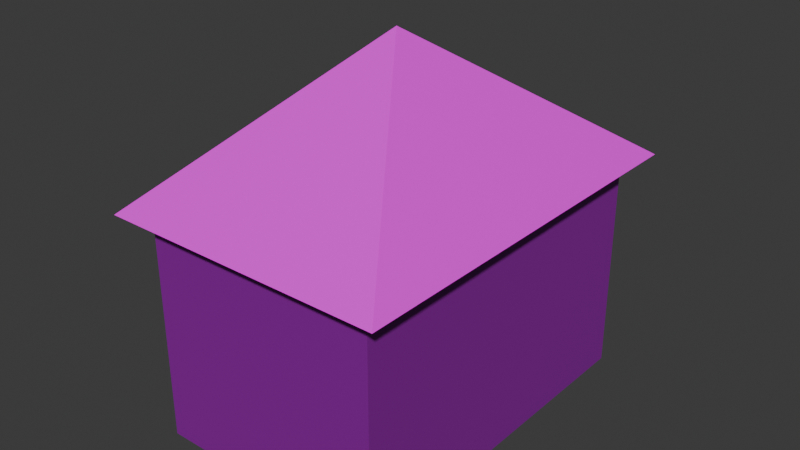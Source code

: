 # Source: purple_house.blend  (saved by Blender 4.5.90; exported with 4.5.12 LTS)
import bpy
from mathutils import Matrix  # noqa: F401  (used for matrix-valued properties, if any)

bpy.ops.wm.read_factory_settings(use_empty=True)
scene = bpy.context.scene
scene.name = 'Scene'

# ---- images (referenced by path relative to the original .blend; pixels are not part of the script)
import os
ASSET_DIR = os.environ.get("B2B_ASSET_DIR", "")  # directory of the original .blend (textures are referenced by path, not embedded)
HERE = os.path.dirname(os.path.abspath(__file__))  # packed textures are extracted next to this script under _unpacked/

def load_image(name, relpath, width, height, colorspace="sRGB"):
    """Load a texture the original file referenced (path relative to the .blend, or extracted next to this script)."""
    p = next((c for c in (os.path.join(HERE, relpath), os.path.join(ASSET_DIR, relpath)) if relpath and os.path.exists(c)), "")
    if p:
        img = bpy.data.images.load(p, check_existing=True)
        img.name = name
    else:  # same state as the original file: an image datablock whose file is absent (Cycles renders it pink)
        img = bpy.data.images.new(name, width, height)
        img.source = "FILE"
        img.filepath = "//" + (relpath or name)
    img.colorspace_settings.name = colorspace
    return img
img_untitled_004 = load_image('Untitled.004', '_unpacked/Untitled.7bf47ea8.png', 1024, 1024, 'sRGB')
img_untitled = load_image('Untitled', '_unpacked/Untitled.f0fc5ccc.png', 1024, 1024, 'sRGB')
img_untitled_002 = load_image('Untitled.002', '', 1, 1, 'sRGB')

# ---- materials (node trees are filled in below, after node groups)
mat_material_006 = bpy.data.materials.new('Material.006')
mat_redhouse = bpy.data.materials.new('RedHouse')
mat_material_005 = bpy.data.materials.new('Material.005')

# ---- material node trees
mat_material_006.use_nodes = True; mat_material_006.node_tree.nodes.clear()
_N = mat_material_006.node_tree.nodes; _L = mat_material_006.node_tree.links
n0 = _N.new('ShaderNodeBsdfPrincipled'); n0.name = 'Principled BSDF'; n0.location = (-200, 100)
n1 = _N.new('ShaderNodeOutputMaterial'); n1.name = 'Material Output'; n1.location = (200, 100)
n2 = _N.new('ShaderNodeTexImage'); n2.name = 'Image Texture'; n2.location = (-611, 90)
n2.image = img_untitled_004
_L.new(n0.outputs[0], n1.inputs[0])
_L.new(n2.outputs[0], n0.inputs[0])
_L.new(n2.outputs[1], n0.inputs[4])
n1.is_active_output = True
mat_redhouse.use_nodes = True; mat_redhouse.node_tree.nodes.clear()
_N = mat_redhouse.node_tree.nodes; _L = mat_redhouse.node_tree.links
n0 = _N.new('ShaderNodeBsdfPrincipled'); n0.name = 'Principled BSDF'; n0.location = (-200, 100)
n1 = _N.new('ShaderNodeOutputMaterial'); n1.name = 'Material Output'; n1.location = (200, 100)
n2 = _N.new('ShaderNodeTexImage'); n2.name = 'Image Texture'; n2.location = (-635, 85)
n2.image = img_untitled
_L.new(n0.outputs[0], n1.inputs[0])
_L.new(n2.outputs[0], n0.inputs[0])
n1.is_active_output = True
mat_material_005.use_nodes = True; mat_material_005.node_tree.nodes.clear()
_N = mat_material_005.node_tree.nodes; _L = mat_material_005.node_tree.links
n0 = _N.new('ShaderNodeBsdfPrincipled'); n0.name = 'Principled BSDF'; n0.location = (-200, 100)
n1 = _N.new('ShaderNodeOutputMaterial'); n1.name = 'Material Output'; n1.location = (200, 100)
n2 = _N.new('ShaderNodeTexImage'); n2.name = 'Image Texture'; n2.location = (-593, 74)
n2.image = img_untitled_002
_L.new(n0.outputs[0], n1.inputs[0])
_L.new(n2.outputs[0], n0.inputs[0])
n1.is_active_output = True

# ---- world
world_world = bpy.data.worlds.new('World'); scene.world = world_world
world_world.use_nodes = True; world_world.node_tree.nodes.clear()
_N = world_world.node_tree.nodes; _L = world_world.node_tree.links
n0 = _N.new('ShaderNodeOutputWorld'); n0.name = 'World Output'; n0.location = (200, 100)
n1 = _N.new('ShaderNodeBackground'); n1.name = 'Background'; n1.location = (-200, 100)
n1.inputs[0].default_value = (0.05088, 0.05088, 0.05088, 1.0)
_L.new(n1.outputs[0], n0.inputs[0])
n0.is_active_output = True
world_world.color = (0.05088, 0.05088, 0.05088)
world_world.sun_shadow_jitter_overblur = 0.0

# ---- meshes
me_plane_009 = bpy.data.meshes.new('Plane.009')
me_plane_009.from_pydata([(-5.515, 8.035, 0.1803), (-5.4, -7.864, 0.1803), (-5.515, 8.035, 9.788), (-5.4, -7.864, 9.788)], [], [(0, 1, 3, 2)])
_uv = me_plane_009.uv_layers.new(name='UVMap')
_uv.uv.foreach_set('vector', [0.0, 0.0, 1.0, 0.0, 1.0, 1.0, 0.0, 1.0])
me_plane_009.materials.append(mat_material_006)
me_plane_009.update()
me_cube_019 = bpy.data.meshes.new('Cube.019')
me_cube_019.from_pydata([(-5.088, -7.693, -0.1042), (-5.088, -7.693, 10.07), (-5.088, 7.693, -0.1042), (-5.088, 7.693, 10.07), (5.088, -7.693, -0.1042), (5.088, -7.693, 10.07), (5.088, 7.693, -0.1042), (5.088, 7.693, 10.07)], [], [(0, 1, 3, 2), (2, 3, 7, 6), (6, 7, 5, 4), (4, 5, 1, 0), (2, 6, 4, 0), (7, 3, 1, 5)])
_uv = me_cube_019.uv_layers.new(name='UVMap')
_uv.uv.foreach_set('vector', [0.375, 0.0, 0.625, 0.0, 0.625, 0.25, 0.375, 0.25, 0.375, 0.25, 0.625, 0.25, 0.625, 0.5, 0.375, 0.5, 0.375, 0.5, 0.625, 0.5, 0.625, 0.75, 0.375, 0.75, 0.375, 0.75, 0.625, 0.75, 0.625, 1.0, 0.375, 1.0, 0.125, 0.5, 0.375, 0.5, 0.375, 0.75, 0.125, 0.75, 0.625, 0.5, 0.875, 0.5, 0.875, 0.75, 0.625, 0.75])
me_cube_019.materials.append(mat_redhouse)
me_cube_019.update()
me_cube_020 = bpy.data.meshes.new('Cube.020')
me_cube_020.from_pydata([(-0.07742, -0.1009, 15.73), (-6.105, -8.6, 9.603), (-6.105, 8.6, 9.603), (6.093, -8.6, 9.603), (6.093, 8.6, 9.603)], [], [(0, 1, 2), (0, 2, 4), (0, 4, 3), (0, 3, 1), (4, 2, 1, 3)])
_uv = me_cube_020.uv_layers.new(name='UVMap')
_uv.uv.foreach_set('vector', [0.375, 0.0, 0.625, 0.0, 0.625, 0.25, 0.375, 0.25, 0.625, 0.25, 0.625, 0.5, 0.375, 0.5, 0.625, 0.5, 0.625, 0.75, 0.375, 0.75, 0.625, 0.75, 0.625, 1.0, 0.625, 0.5, 0.875, 0.5, 0.875, 0.75, 0.625, 0.75])
me_cube_020.materials.append(mat_material_005)
me_cube_020.update()

# ---- objects
ob_decorations_008 = bpy.data.objects.new('Decorations.008', me_plane_009)
ob_redhouse_008 = bpy.data.objects.new('RedHouse.008', me_cube_019)
ob_roof_008 = bpy.data.objects.new('Roof.008', me_cube_020)

# ---- transforms, parenting, visibility, modifiers, constraints
ob_decorations_008.location = (0.0, 0.0, 0.0)
ob_redhouse_008.location = (0.0, 0.0, 0.0)
ob_roof_008.location = (0.0, 0.0, 0.0)

# ---- collection membership
scene.collection.objects.link(ob_decorations_008)
scene.collection.objects.link(ob_redhouse_008)
scene.collection.objects.link(ob_roof_008)

# ---- scene / render settings (as saved in the file)
scene.frame_start = 1; scene.frame_end = 250; scene.frame_set(1)
scene.render.engine = 'BLENDER_EEVEE_NEXT'
bpy.context.view_layer.update()

# ---- added for rendering (the .blend has no active camera and no usable light): camera, sun
cam_auto = bpy.data.cameras.new('AutoCamera')
cam_auto.lens = 50.0
cam_auto.sensor_width = 36.0
cam_auto.clip_end = 1000.0
ob_auto_camera = bpy.data.objects.new('AutoCamera', cam_auto)
scene.collection.objects.link(ob_auto_camera)
ob_auto_camera.location = (24.3913, -29.2766, 27.3306)
ob_auto_camera.rotation_euler = (1.09748, -7.21219e-08, 0.694738)
scene.camera = ob_auto_camera
light_auto_sun = bpy.data.lights.new('AutoSun', 'SUN')
light_auto_sun.energy = 3.0
light_auto_sun.angle = 0.0523599
ob_auto_sun = bpy.data.objects.new('AutoSun', light_auto_sun)
scene.collection.objects.link(ob_auto_sun)
ob_auto_sun.rotation_euler = (0.872665, 0.174533, 0.523599)
bpy.context.view_layer.update()
